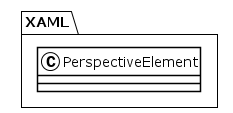

The diagram above was rendered by PlantUML. Its source (embedded in the PNG):
@startuml
!theme plain
package XAML {
class PerspectiveElement {
}
}
@enduml